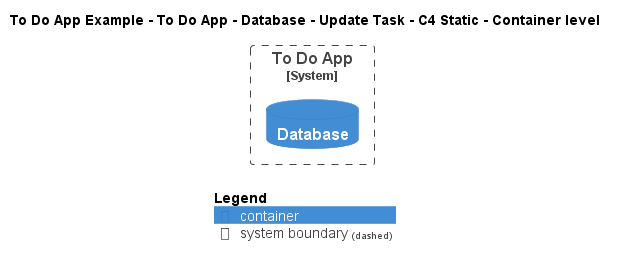

The diagram above was rendered by PlantUML. Its source (embedded in the PNG):
@startuml
!include ..\..\..\..\..\..\..\.c4s\C4_Container.puml

AddElementTag("c4interflow:lifecycle:new", $bgColor=green, $fontColor=#ffffff, $borderColor=green, $shadowing="False")
AddElementTag("c4interflow:lifecycle:changed", $bgColor=orange, $fontColor=#ffffff, $borderColor=orange, $shadowing="False")
AddElementTag("c4interflow:lifecycle:removed", $bgColor=red, $fontColor=#ffffff, $borderColor=red, $shadowing="False")

AddRelTag("c4interflow:lifecycle:new", $textColor=green, $lineColor=green)
AddRelTag("c4interflow:lifecycle:changed", $textColor=orange, $lineColor=orange)
AddRelTag("c4interflow:lifecycle:removed", $textColor=red, $lineColor=red)

SHOW_PERSON_PORTRAIT()
LAYOUT_TOP_DOWN()

skinparam linetype polyline

title To Do App Example - To Do App - Database - Update Task - C4 Static - Container level


System_Boundary(ToDoAppExample.SoftwareSystems.ToDoApp, "To Do App") {
    ContainerDb(ToDoAppExample.SoftwareSystems.ToDoApp.Containers.Database, "Database", "", "")
}



SHOW_LEGEND()
@enduml